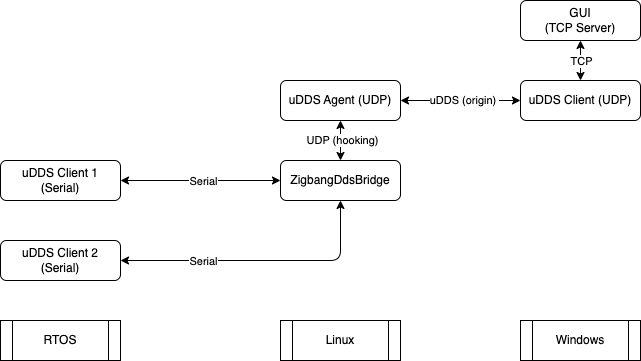

The diagram above was exported from draw.io. Its source (the exported page's mxGraphModel, read from the mxfile embedded in the PNG):
<mxGraphModel dx="1290" dy="526" grid="1" gridSize="10" guides="1" tooltips="1" connect="1" arrows="1" fold="1" page="1" pageScale="1" pageWidth="1600" pageHeight="1200" math="0" shadow="0">
  <root>
    <mxCell id="0" />
    <mxCell id="1" parent="0" />
    <mxCell id="3" value="uDDS Client (UDP)" style="rounded=1;whiteSpace=wrap;html=1;" parent="1" vertex="1">
      <mxGeometry x="800" y="280" width="120" height="40" as="geometry" />
    </mxCell>
    <mxCell id="6" style="edgeStyle=none;html=1;entryX=0;entryY=0.5;entryDx=0;entryDy=0;startArrow=classic;startFill=1;" parent="1" source="4" target="3" edge="1">
      <mxGeometry relative="1" as="geometry" />
    </mxCell>
    <mxCell id="7" value="uDDS (origin)&amp;nbsp;" style="edgeLabel;html=1;align=center;verticalAlign=middle;resizable=0;points=[];" parent="6" vertex="1" connectable="0">
      <mxGeometry x="0.05" y="1" relative="1" as="geometry">
        <mxPoint as="offset" />
      </mxGeometry>
    </mxCell>
    <mxCell id="4" value="uDDS Agent (UDP)" style="rounded=1;whiteSpace=wrap;html=1;" parent="1" vertex="1">
      <mxGeometry x="560" y="280" width="120" height="40" as="geometry" />
    </mxCell>
    <mxCell id="8" style="edgeStyle=none;html=1;entryX=0.5;entryY=1;entryDx=0;entryDy=0;startArrow=classic;startFill=1;" parent="1" source="5" target="4" edge="1">
      <mxGeometry relative="1" as="geometry" />
    </mxCell>
    <mxCell id="9" value="UDP (hooking)" style="edgeLabel;html=1;align=center;verticalAlign=middle;resizable=0;points=[];" parent="8" vertex="1" connectable="0">
      <mxGeometry x="0.05" y="-1" relative="1" as="geometry">
        <mxPoint as="offset" />
      </mxGeometry>
    </mxCell>
    <mxCell id="5" value="ZigbangDdsBridge" style="rounded=1;whiteSpace=wrap;html=1;" parent="1" vertex="1">
      <mxGeometry x="560" y="360" width="120" height="40" as="geometry" />
    </mxCell>
    <mxCell id="11" style="edgeStyle=none;html=1;entryX=0;entryY=0.5;entryDx=0;entryDy=0;startArrow=classic;startFill=1;" parent="1" source="10" target="5" edge="1">
      <mxGeometry relative="1" as="geometry" />
    </mxCell>
    <mxCell id="14" value="Serial" style="edgeLabel;html=1;align=center;verticalAlign=middle;resizable=0;points=[];" parent="11" vertex="1" connectable="0">
      <mxGeometry x="0.025" relative="1" as="geometry">
        <mxPoint as="offset" />
      </mxGeometry>
    </mxCell>
    <mxCell id="10" value="uDDS Client 1 (Serial)" style="rounded=1;whiteSpace=wrap;html=1;" parent="1" vertex="1">
      <mxGeometry x="280" y="360" width="120" height="40" as="geometry" />
    </mxCell>
    <mxCell id="13" style="edgeStyle=none;html=1;entryX=0.5;entryY=1;entryDx=0;entryDy=0;startArrow=classic;startFill=1;" parent="1" source="12" target="5" edge="1">
      <mxGeometry relative="1" as="geometry">
        <Array as="points">
          <mxPoint x="620" y="460" />
        </Array>
      </mxGeometry>
    </mxCell>
    <mxCell id="15" value="Serial" style="edgeLabel;html=1;align=center;verticalAlign=middle;resizable=0;points=[];" parent="13" vertex="1" connectable="0">
      <mxGeometry x="-0.1429" y="-2" relative="1" as="geometry">
        <mxPoint x="-38" y="-2" as="offset" />
      </mxGeometry>
    </mxCell>
    <mxCell id="12" value="uDDS Client 2 (Serial)" style="rounded=1;whiteSpace=wrap;html=1;" parent="1" vertex="1">
      <mxGeometry x="280" y="440" width="120" height="40" as="geometry" />
    </mxCell>
    <mxCell id="16" value="Windows" style="shape=process;whiteSpace=wrap;html=1;backgroundOutline=1;" parent="1" vertex="1">
      <mxGeometry x="800" y="520" width="120" height="40" as="geometry" />
    </mxCell>
    <mxCell id="18" style="edgeStyle=none;html=1;entryX=0.5;entryY=0;entryDx=0;entryDy=0;startArrow=classic;startFill=1;" parent="1" source="17" target="3" edge="1">
      <mxGeometry relative="1" as="geometry" />
    </mxCell>
    <mxCell id="19" value="TCP" style="edgeLabel;html=1;align=center;verticalAlign=middle;resizable=0;points=[];" parent="18" vertex="1" connectable="0">
      <mxGeometry x="-0.1" relative="1" as="geometry">
        <mxPoint y="2" as="offset" />
      </mxGeometry>
    </mxCell>
    <mxCell id="17" value="GUI&lt;br&gt;(TCP Server)" style="rounded=1;whiteSpace=wrap;html=1;" parent="1" vertex="1">
      <mxGeometry x="800" y="200" width="120" height="40" as="geometry" />
    </mxCell>
    <mxCell id="20" value="Linux" style="shape=process;whiteSpace=wrap;html=1;backgroundOutline=1;" parent="1" vertex="1">
      <mxGeometry x="560" y="520" width="120" height="40" as="geometry" />
    </mxCell>
    <mxCell id="21" value="RTOS" style="shape=process;whiteSpace=wrap;html=1;backgroundOutline=1;" parent="1" vertex="1">
      <mxGeometry x="280" y="520" width="120" height="40" as="geometry" />
    </mxCell>
  </root>
</mxGraphModel>